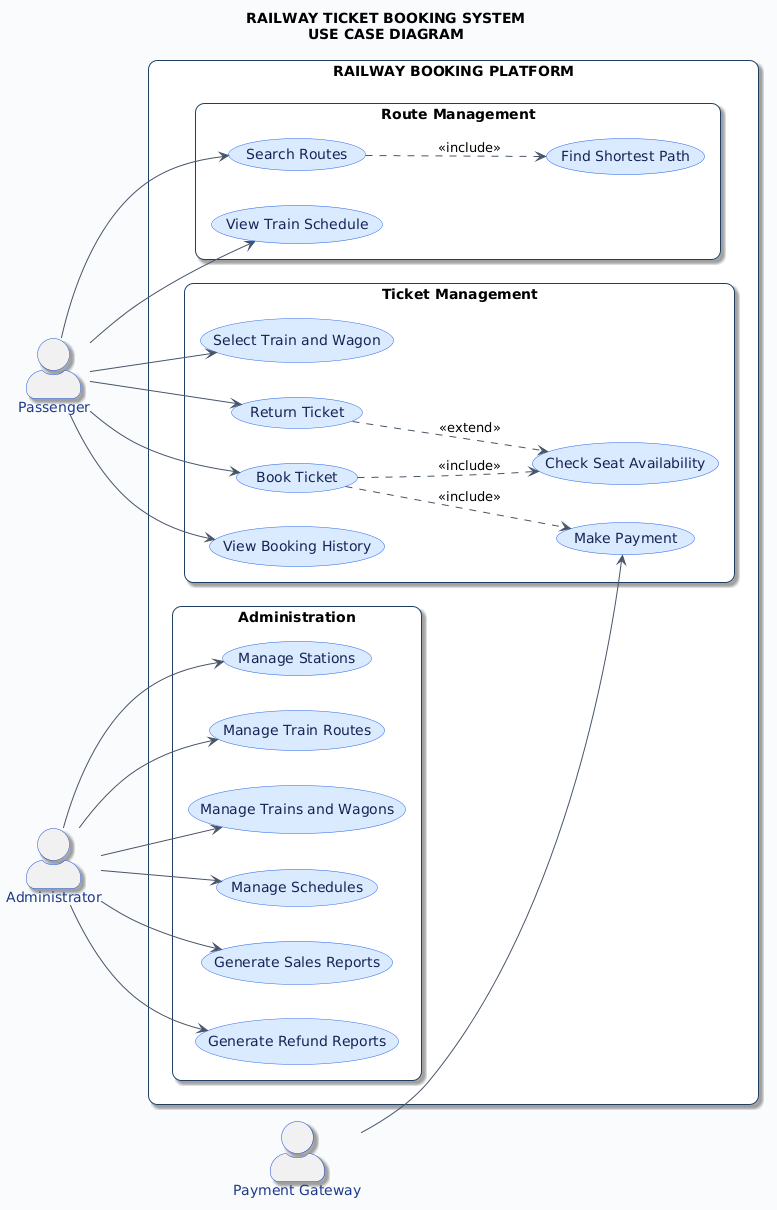

The diagram above was rendered by PlantUML. Its source (embedded in the PNG):
@startuml
left to right direction

title RAILWAY TICKET BOOKING SYSTEM\nUSE CASE DIAGRAM

skinparam backgroundColor #F8FAFC
skinparam shadowing true
skinparam roundcorner 18
skinparam defaultFontName Arial
skinparam actorStyle awesome
skinparam packageStyle rectangle

skinparam usecase {
 BackgroundColor #DBEAFE
 BorderColor #2563EB
 FontColor #172554
 ArrowColor #475569
}

skinparam actor {
 BorderColor #1D4ED8
 FontColor #1E3A8A
}

skinparam rectangle {
 BorderColor #203F63
 BackgroundColor #FFFFFF
}

actor Passenger
actor Administrator
actor "Payment Gateway" as Payment

rectangle "RAILWAY BOOKING PLATFORM" {

 package "Route Management" {
  usecase "Search Routes" as UC1
  usecase "Find Shortest Path" as UC2
  usecase "View Train Schedule" as UC3
 }

 package "Ticket Management" {
  usecase "Select Train and Wagon" as UC4
  usecase "Check Seat Availability" as UC5
  usecase "Book Ticket" as UC6
  usecase "Make Payment" as UC7
  usecase "Return Ticket" as UC8
  usecase "View Booking History" as UC9
 }

 package "Administration" {
  usecase "Manage Stations" as UC10
  usecase "Manage Train Routes" as UC11
  usecase "Manage Trains and Wagons" as UC12
  usecase "Manage Schedules" as UC13
  usecase "Generate Sales Reports" as UC14
  usecase "Generate Refund Reports" as UC15
 }

}

Passenger --> UC1
Passenger --> UC3
Passenger --> UC4
Passenger --> UC6
Passenger --> UC8
Passenger --> UC9

Administrator --> UC10
Administrator --> UC11
Administrator --> UC12
Administrator --> UC13
Administrator --> UC14
Administrator --> UC15

Payment --> UC7

UC1 ..> UC2 : <<include>>
UC6 ..> UC5 : <<include>>
UC6 ..> UC7 : <<include>>
UC8 ..> UC5 : <<extend>>
@enduml